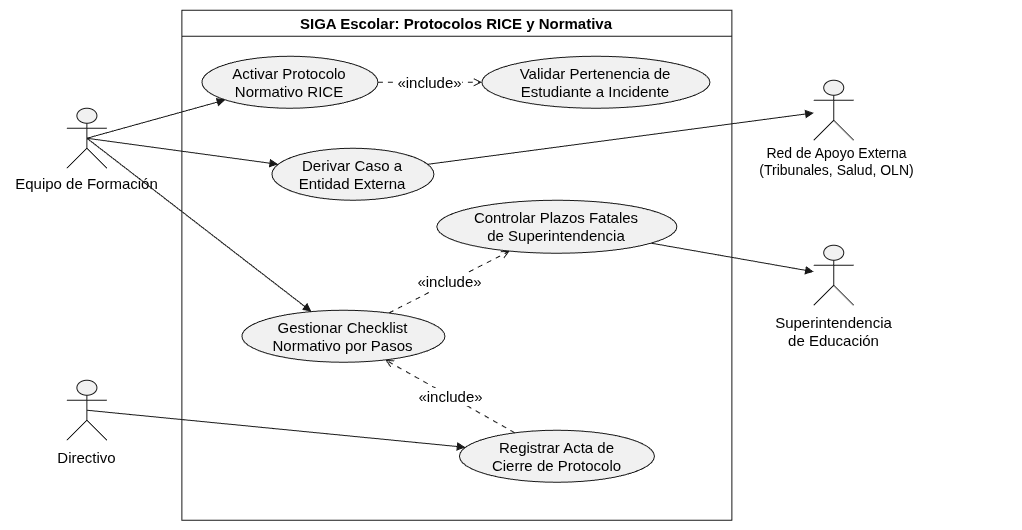

The diagram above was exported from draw.io. Its source (the exported page's mxGraphModel, read from the mxfile embedded in the PNG):
<mxGraphModel dx="1664" dy="956" grid="1" gridSize="10" guides="1" tooltips="1" connect="1" arrows="1" fold="1" page="1" pageScale="1" pageWidth="827" pageHeight="1169" math="0" shadow="0">
  <root>
    <mxCell id="0" />
    <mxCell id="1" parent="0" />
    <UserObject label="" plantUmlData="{&#10;  &quot;data&quot;: &quot;```plantuml\n@startuml\nskinparam packageStyle rectangle\nskinparam shadowing false\n\nactor \&quot;Equipo de Formación\&quot; as EF\nactor \&quot;Directivo\&quot; as Dir\nactor \&quot;Red de Apoyo Externa\\n(Tribunales, Salud, OLN)\&quot; as RedExt\nactor \&quot;Superintendencia\\nde Educación\&quot; as SuperEduc\n\nrectangle \&quot;SIGA Escolar: Protocolos RICE y Normativa\&quot; {\n  usecase \&quot;Activar Protocolo\\nNormativo RICE\&quot; as CU401\n  usecase \&quot;Validar Pertenencia de\\nEstudiante a Incidente\&quot; as CU402\n  usecase \&quot;Gestionar Checklist\\nNormativo por Pasos\&quot; as CU403\n  usecase \&quot;Controlar Plazos Fatales\\nde Superintendencia\&quot; as CU404\n  usecase \&quot;Derivar Caso a\\nEntidad Externa\&quot; as CU405\n  usecase \&quot;Registrar Acta de\\nCierre de Protocolo\&quot; as CU406\n}\n\nEF --&gt; CU401\nEF --&gt; CU403\nEF --&gt; CU405\nDir --&gt; CU406\n\nCU405 --&gt; RedExt\nCU404 --&gt; SuperEduc\n\nCU401 ..&gt; CU402 : &lt;&lt;include&gt;&gt;\nCU403 ..&gt; CU404 : &lt;&lt;include&gt;&gt;\nCU406 ..&gt; CU403 : &lt;&lt;include&gt;&gt;\n@enduml\n```&quot;,&#10;  &quot;config&quot;: null&#10;}" id="41_eCx33By_w3DY_fE_B-1">
      <mxCell connectable="0" parent="1" style="group;transparentBounds=1;editIcon=1;lockedGroup=0;groupPadding=10;" vertex="1">
        <mxGeometry as="geometry" />
      </mxCell>
    </UserObject>
    <UserObject label="SIGA Escolar: Protocolos RICE y Normativa" plantUmlId="rect_0" plantUmlBaseStyle="swimlane;collapsible=0;startSize=26;fillColor=none;strokeColor=#181818;fontColor=#000000;fontSize=13;fontStyle=1;whiteSpace=wrap;shadow=0;" plantUmlBaseValue="SIGA Escolar: Protocolos RICE y Normativa" id="41_eCx33By_w3DY_fE_B-2">
      <mxCell parent="41_eCx33By_w3DY_fE_B-1" style="swimlane;collapsible=0;startSize=26;fillColor=none;strokeColor=#181818;fontColor=#000000;fontSize=15;fontStyle=1;whiteSpace=wrap;shadow=0;" vertex="1">
        <mxGeometry height="510" width="550" x="860" y="350" as="geometry" />
      </mxCell>
    </UserObject>
    <UserObject label="Activar Protocolo&lt;br&gt;Normativo RICE" plantUmlId="uc_1" plantUmlBaseStyle="ellipse;html=1;fillColor=#F1F1F1;strokeColor=#181818;whiteSpace=wrap;fontColor=#000000;fontSize=14;shadow=0;" plantUmlBaseValue="Activar Protocolo&lt;br&gt;Normativo RICE" id="41_eCx33By_w3DY_fE_B-3">
      <mxCell parent="41_eCx33By_w3DY_fE_B-2" style="ellipse;html=1;fillColor=#F1F1F1;strokeColor=#181818;whiteSpace=wrap;fontColor=#000000;fontSize=15;shadow=0;" vertex="1">
        <mxGeometry height="52" width="176" x="20" y="46" as="geometry" />
      </mxCell>
    </UserObject>
    <UserObject label="Validar Pertenencia de&lt;br&gt;Estudiante a Incidente" plantUmlId="uc_2" plantUmlBaseStyle="ellipse;html=1;fillColor=#F1F1F1;strokeColor=#181818;whiteSpace=wrap;fontColor=#000000;fontSize=14;shadow=0;" plantUmlBaseValue="Validar Pertenencia de&lt;br&gt;Estudiante a Incidente" id="41_eCx33By_w3DY_fE_B-4">
      <mxCell parent="41_eCx33By_w3DY_fE_B-2" style="ellipse;html=1;fillColor=#F1F1F1;strokeColor=#181818;whiteSpace=wrap;fontColor=#000000;fontSize=15;shadow=0;" vertex="1">
        <mxGeometry height="52" width="228" x="300" y="46" as="geometry" />
      </mxCell>
    </UserObject>
    <UserObject label="Gestionar Checklist&lt;br&gt;Normativo por Pasos" plantUmlId="uc_3" plantUmlBaseStyle="ellipse;html=1;fillColor=#F1F1F1;strokeColor=#181818;whiteSpace=wrap;fontColor=#000000;fontSize=14;shadow=0;" plantUmlBaseValue="Gestionar Checklist&lt;br&gt;Normativo por Pasos" id="41_eCx33By_w3DY_fE_B-5">
      <mxCell parent="41_eCx33By_w3DY_fE_B-2" style="ellipse;html=1;fillColor=#F1F1F1;strokeColor=#181818;whiteSpace=wrap;fontColor=#000000;fontSize=15;shadow=0;" vertex="1">
        <mxGeometry height="52" width="203" x="60" y="300" as="geometry" />
      </mxCell>
    </UserObject>
    <UserObject label="Controlar Plazos Fatales&lt;br&gt;de Superintendencia" plantUmlId="uc_4" plantUmlBaseStyle="ellipse;html=1;fillColor=#F1F1F1;strokeColor=#181818;whiteSpace=wrap;fontColor=#000000;fontSize=14;shadow=0;" plantUmlBaseValue="Controlar Plazos Fatales&lt;br&gt;de Superintendencia" id="41_eCx33By_w3DY_fE_B-6">
      <mxCell parent="41_eCx33By_w3DY_fE_B-2" style="ellipse;html=1;fillColor=#F1F1F1;strokeColor=#181818;whiteSpace=wrap;fontColor=#000000;fontSize=15;shadow=0;" vertex="1">
        <mxGeometry height="53" width="240" x="255" y="190" as="geometry" />
      </mxCell>
    </UserObject>
    <UserObject label="Derivar Caso a&lt;br&gt;Entidad Externa" plantUmlId="uc_5" plantUmlBaseStyle="ellipse;html=1;fillColor=#F1F1F1;strokeColor=#181818;whiteSpace=wrap;fontColor=#000000;fontSize=14;shadow=0;" plantUmlBaseValue="Derivar Caso a&lt;br&gt;Entidad Externa" id="41_eCx33By_w3DY_fE_B-7">
      <mxCell parent="41_eCx33By_w3DY_fE_B-2" style="ellipse;html=1;fillColor=#F1F1F1;strokeColor=#181818;whiteSpace=wrap;fontColor=#000000;fontSize=15;shadow=0;" vertex="1">
        <mxGeometry height="52" width="162" x="90" y="138" as="geometry" />
      </mxCell>
    </UserObject>
    <UserObject label="Registrar Acta de&lt;br&gt;Cierre de Protocolo" plantUmlId="uc_6" plantUmlBaseStyle="ellipse;html=1;fillColor=#F1F1F1;strokeColor=#181818;whiteSpace=wrap;fontColor=#000000;fontSize=14;shadow=0;" plantUmlBaseValue="Registrar Acta de&lt;br&gt;Cierre de Protocolo" id="41_eCx33By_w3DY_fE_B-8">
      <mxCell parent="41_eCx33By_w3DY_fE_B-2" style="ellipse;html=1;fillColor=#F1F1F1;strokeColor=#181818;whiteSpace=wrap;fontColor=#000000;fontSize=15;shadow=0;" vertex="1">
        <mxGeometry height="52" width="195" x="277.5" y="420" as="geometry" />
      </mxCell>
    </UserObject>
    <UserObject label="«include»" plantUmlId="rel_21" plantUmlBaseStyle="endArrow=open;dashed=1;dashPattern=5 5;strokeColor=#181818;fontColor=#000000;fontSize=11;edgeStyle=none;rounded=0;html=1;curved=0;endSize=6;sourcePerimeterSpacing=0;targetPerimeterSpacing=0;" plantUmlBaseValue="«include»" id="41_eCx33By_w3DY_fE_B-23">
      <mxCell edge="1" parent="41_eCx33By_w3DY_fE_B-2" source="41_eCx33By_w3DY_fE_B-3" style="endArrow=open;dashed=1;dashPattern=5 5;strokeColor=#181818;fontColor=#000000;fontSize=15;edgeStyle=none;rounded=0;html=1;curved=0;endSize=6;sourcePerimeterSpacing=0;targetPerimeterSpacing=0;" target="41_eCx33By_w3DY_fE_B-4">
        <mxGeometry relative="1" as="geometry" />
      </mxCell>
    </UserObject>
    <UserObject label="«include»" plantUmlId="rel_22" plantUmlBaseStyle="endArrow=open;dashed=1;dashPattern=5 5;strokeColor=#181818;fontColor=#000000;fontSize=11;edgeStyle=none;rounded=0;html=1;curved=0;endSize=6;sourcePerimeterSpacing=0;targetPerimeterSpacing=0;" plantUmlBaseValue="«include»" id="41_eCx33By_w3DY_fE_B-24">
      <mxCell edge="1" parent="41_eCx33By_w3DY_fE_B-2" source="41_eCx33By_w3DY_fE_B-5" style="endArrow=open;dashed=1;dashPattern=5 5;strokeColor=#181818;fontColor=#000000;fontSize=15;edgeStyle=none;rounded=0;html=1;curved=0;endSize=6;sourcePerimeterSpacing=0;targetPerimeterSpacing=0;" target="41_eCx33By_w3DY_fE_B-6">
        <mxGeometry relative="1" as="geometry" />
      </mxCell>
    </UserObject>
    <UserObject label="«include»" plantUmlId="rel_23" plantUmlBaseStyle="endArrow=open;dashed=1;dashPattern=5 5;strokeColor=#181818;fontColor=#000000;fontSize=11;edgeStyle=none;rounded=0;html=1;curved=0;endSize=6;sourcePerimeterSpacing=0;targetPerimeterSpacing=0;" plantUmlBaseValue="«include»" id="41_eCx33By_w3DY_fE_B-25">
      <mxCell edge="1" parent="41_eCx33By_w3DY_fE_B-2" source="41_eCx33By_w3DY_fE_B-8" style="endArrow=open;dashed=1;dashPattern=5 5;strokeColor=#181818;fontColor=#000000;fontSize=15;edgeStyle=none;rounded=0;html=1;curved=0;endSize=6;sourcePerimeterSpacing=0;targetPerimeterSpacing=0;" target="41_eCx33By_w3DY_fE_B-5">
        <mxGeometry relative="1" as="geometry" />
      </mxCell>
    </UserObject>
    <UserObject label="" plantUmlId="actor_7" plantUmlBaseStyle="shape=umlActor;html=1;fillColor=#F1F1F1;strokeColor=#181818;fontColor=#000000;fontSize=14;shadow=0;" plantUmlBaseValue="" id="41_eCx33By_w3DY_fE_B-9">
      <mxCell parent="41_eCx33By_w3DY_fE_B-1" style="shape=umlActor;html=1;fillColor=#F1F1F1;strokeColor=#181818;fontColor=#000000;fontSize=15;shadow=0;" vertex="1">
        <mxGeometry height="60" width="40" x="744.9966666666667" y="448" as="geometry" />
      </mxCell>
    </UserObject>
    <UserObject label="Equipo de Formación" plantUmlId="actorlbl_8" plantUmlBaseStyle="text;html=1;align=center;verticalAlign=top;fontColor=#000000;fontSize=14;" plantUmlBaseValue="Equipo de Formación" id="41_eCx33By_w3DY_fE_B-10">
      <mxCell parent="41_eCx33By_w3DY_fE_B-1" style="text;html=1;align=center;verticalAlign=top;fontColor=#000000;fontSize=15;" vertex="1">
        <mxGeometry height="17" width="154" x="687.9966666666667" y="508" as="geometry" />
      </mxCell>
    </UserObject>
    <UserObject label="" plantUmlId="actor_9" plantUmlBaseStyle="shape=umlActor;html=1;fillColor=#F1F1F1;strokeColor=#181818;fontColor=#000000;fontSize=14;shadow=0;" plantUmlBaseValue="" id="41_eCx33By_w3DY_fE_B-11">
      <mxCell parent="41_eCx33By_w3DY_fE_B-1" style="shape=umlActor;html=1;fillColor=#F1F1F1;strokeColor=#181818;fontColor=#000000;fontSize=15;shadow=0;" vertex="1">
        <mxGeometry height="60" width="40" x="744.9999999999999" y="720" as="geometry" />
      </mxCell>
    </UserObject>
    <UserObject label="Directivo" plantUmlId="actorlbl_10" plantUmlBaseStyle="text;html=1;align=center;verticalAlign=top;fontColor=#000000;fontSize=14;" plantUmlBaseValue="Directivo" id="41_eCx33By_w3DY_fE_B-12">
      <mxCell parent="41_eCx33By_w3DY_fE_B-1" style="text;html=1;align=center;verticalAlign=top;fontColor=#000000;fontSize=15;" vertex="1">
        <mxGeometry height="17" width="70" x="729.9999999999999" y="782" as="geometry" />
      </mxCell>
    </UserObject>
    <UserObject label="" plantUmlId="actor_11" plantUmlBaseStyle="shape=umlActor;html=1;fillColor=#F1F1F1;strokeColor=#181818;fontColor=#000000;fontSize=14;shadow=0;" plantUmlBaseValue="" id="41_eCx33By_w3DY_fE_B-13">
      <mxCell parent="41_eCx33By_w3DY_fE_B-1" style="shape=umlActor;html=1;fillColor=#F1F1F1;strokeColor=#181818;fontColor=#000000;fontSize=15;shadow=0;" vertex="1">
        <mxGeometry height="60" width="40" x="1491.83" y="420" as="geometry" />
      </mxCell>
    </UserObject>
    <UserObject label="Red de Apoyo Externa&#10;(Tribunales, Salud, OLN)" plantUmlId="actorlbl_12" plantUmlBaseStyle="text;html=1;align=center;verticalAlign=top;fontColor=#000000;fontSize=14;" plantUmlBaseValue="Red de Apoyo Externa&#10;(Tribunales, Salud, OLN)" id="41_eCx33By_w3DY_fE_B-14">
      <mxCell parent="41_eCx33By_w3DY_fE_B-1" style="text;html=1;align=center;verticalAlign=top;fontColor=#000000;fontSize=14;" vertex="1">
        <mxGeometry height="17" width="349" x="1340" y="478" as="geometry" />
      </mxCell>
    </UserObject>
    <UserObject label="" plantUmlId="actor_13" plantUmlBaseStyle="shape=umlActor;html=1;fillColor=#F1F1F1;strokeColor=#181818;fontColor=#000000;fontSize=14;shadow=0;" plantUmlBaseValue="" id="41_eCx33By_w3DY_fE_B-15">
      <mxCell parent="41_eCx33By_w3DY_fE_B-1" style="shape=umlActor;html=1;fillColor=#F1F1F1;strokeColor=#181818;fontColor=#000000;fontSize=15;shadow=0;" vertex="1">
        <mxGeometry height="60" width="40" x="1491.83" y="585" as="geometry" />
      </mxCell>
    </UserObject>
    <UserObject label="Superintendencia&#10;de Educación" plantUmlId="actorlbl_14" plantUmlBaseStyle="text;html=1;align=center;verticalAlign=top;fontColor=#000000;fontSize=14;" plantUmlBaseValue="Superintendencia&#10;de Educación" id="41_eCx33By_w3DY_fE_B-16">
      <mxCell parent="41_eCx33By_w3DY_fE_B-1" style="text;html=1;align=center;verticalAlign=top;fontColor=#000000;fontSize=15;" vertex="1">
        <mxGeometry height="17" width="235" x="1394.33" y="647" as="geometry" />
      </mxCell>
    </UserObject>
    <UserObject label="" plantUmlId="rel_15" plantUmlBaseStyle="endArrow=block;endFill=1;strokeColor=#181818;fontColor=#000000;fontSize=11;edgeStyle=none;rounded=0;html=1;exitX=0.5;exitY=1.37;exitPerimeter=0;curved=0;endSize=6;sourcePerimeterSpacing=0;targetPerimeterSpacing=0;" plantUmlBaseValue="" id="41_eCx33By_w3DY_fE_B-17">
      <mxCell edge="1" parent="41_eCx33By_w3DY_fE_B-1" source="41_eCx33By_w3DY_fE_B-9" style="endArrow=block;endFill=1;strokeColor=#181818;fontColor=#000000;fontSize=15;edgeStyle=none;rounded=0;html=1;exitX=0.5;exitY=0.5;exitPerimeter=0;curved=0;endSize=6;sourcePerimeterSpacing=0;targetPerimeterSpacing=0;exitDx=0;exitDy=0;" target="41_eCx33By_w3DY_fE_B-3">
        <mxGeometry relative="1" as="geometry" />
      </mxCell>
    </UserObject>
    <UserObject label="" plantUmlId="rel_16" plantUmlBaseStyle="endArrow=block;endFill=1;strokeColor=#181818;fontColor=#000000;fontSize=11;edgeStyle=none;rounded=0;html=1;exitX=0.5;exitY=1.37;exitPerimeter=0;curved=0;endSize=6;sourcePerimeterSpacing=0;targetPerimeterSpacing=0;" plantUmlBaseValue="" id="41_eCx33By_w3DY_fE_B-18">
      <mxCell edge="1" parent="41_eCx33By_w3DY_fE_B-1" source="41_eCx33By_w3DY_fE_B-9" style="endArrow=block;endFill=1;strokeColor=#181818;fontColor=#000000;fontSize=15;edgeStyle=none;rounded=0;html=1;exitX=0.5;exitY=0.5;exitPerimeter=0;curved=0;endSize=6;sourcePerimeterSpacing=0;targetPerimeterSpacing=0;exitDx=0;exitDy=0;" target="41_eCx33By_w3DY_fE_B-5">
        <mxGeometry relative="1" as="geometry" />
      </mxCell>
    </UserObject>
    <UserObject label="" plantUmlId="rel_17" plantUmlBaseStyle="endArrow=block;endFill=1;strokeColor=#181818;fontColor=#000000;fontSize=11;edgeStyle=none;rounded=0;html=1;exitX=0.5;exitY=1.37;exitPerimeter=0;curved=0;endSize=6;sourcePerimeterSpacing=0;targetPerimeterSpacing=0;" plantUmlBaseValue="" id="41_eCx33By_w3DY_fE_B-19">
      <mxCell edge="1" parent="41_eCx33By_w3DY_fE_B-1" source="41_eCx33By_w3DY_fE_B-9" style="endArrow=block;endFill=1;strokeColor=#181818;fontColor=#000000;fontSize=15;edgeStyle=none;rounded=0;html=1;exitX=0.5;exitY=0.5;exitPerimeter=0;curved=0;endSize=6;sourcePerimeterSpacing=0;targetPerimeterSpacing=0;exitDx=0;exitDy=0;" target="41_eCx33By_w3DY_fE_B-7">
        <mxGeometry relative="1" as="geometry" />
      </mxCell>
    </UserObject>
    <UserObject label="" plantUmlId="rel_18" plantUmlBaseStyle="endArrow=block;endFill=1;strokeColor=#181818;fontColor=#000000;fontSize=11;edgeStyle=none;rounded=0;html=1;exitX=0.5;exitY=1.37;exitPerimeter=0;curved=0;endSize=6;sourcePerimeterSpacing=0;targetPerimeterSpacing=0;" plantUmlBaseValue="" id="41_eCx33By_w3DY_fE_B-20">
      <mxCell edge="1" parent="41_eCx33By_w3DY_fE_B-1" source="41_eCx33By_w3DY_fE_B-11" style="endArrow=block;endFill=1;strokeColor=#181818;fontColor=#000000;fontSize=15;edgeStyle=none;rounded=0;html=1;exitX=0.5;exitY=0.5;exitPerimeter=0;curved=0;endSize=6;sourcePerimeterSpacing=0;targetPerimeterSpacing=0;exitDx=0;exitDy=0;" target="41_eCx33By_w3DY_fE_B-8">
        <mxGeometry relative="1" as="geometry" />
      </mxCell>
    </UserObject>
    <UserObject label="" plantUmlId="rel_19" plantUmlBaseStyle="endArrow=block;endFill=1;strokeColor=#181818;fontColor=#000000;fontSize=11;edgeStyle=none;rounded=0;html=1;curved=0;endSize=6;sourcePerimeterSpacing=0;targetPerimeterSpacing=0;" plantUmlBaseValue="" id="41_eCx33By_w3DY_fE_B-21">
      <mxCell edge="1" parent="41_eCx33By_w3DY_fE_B-1" source="41_eCx33By_w3DY_fE_B-7" style="endArrow=block;endFill=1;strokeColor=#181818;fontColor=#000000;fontSize=15;edgeStyle=none;rounded=0;html=1;curved=0;endSize=6;sourcePerimeterSpacing=0;targetPerimeterSpacing=0;" target="41_eCx33By_w3DY_fE_B-13">
        <mxGeometry relative="1" as="geometry" />
      </mxCell>
    </UserObject>
    <UserObject label="" plantUmlId="rel_20" plantUmlBaseStyle="endArrow=block;endFill=1;strokeColor=#181818;fontColor=#000000;fontSize=11;edgeStyle=none;rounded=0;html=1;curved=0;endSize=6;sourcePerimeterSpacing=0;targetPerimeterSpacing=0;" plantUmlBaseValue="" id="41_eCx33By_w3DY_fE_B-22">
      <mxCell edge="1" parent="41_eCx33By_w3DY_fE_B-1" source="41_eCx33By_w3DY_fE_B-6" style="endArrow=block;endFill=1;strokeColor=#181818;fontColor=#000000;fontSize=15;edgeStyle=none;rounded=0;html=1;curved=0;endSize=6;sourcePerimeterSpacing=0;targetPerimeterSpacing=0;" target="41_eCx33By_w3DY_fE_B-15">
        <mxGeometry relative="1" as="geometry" />
      </mxCell>
    </UserObject>
  </root>
</mxGraphModel>